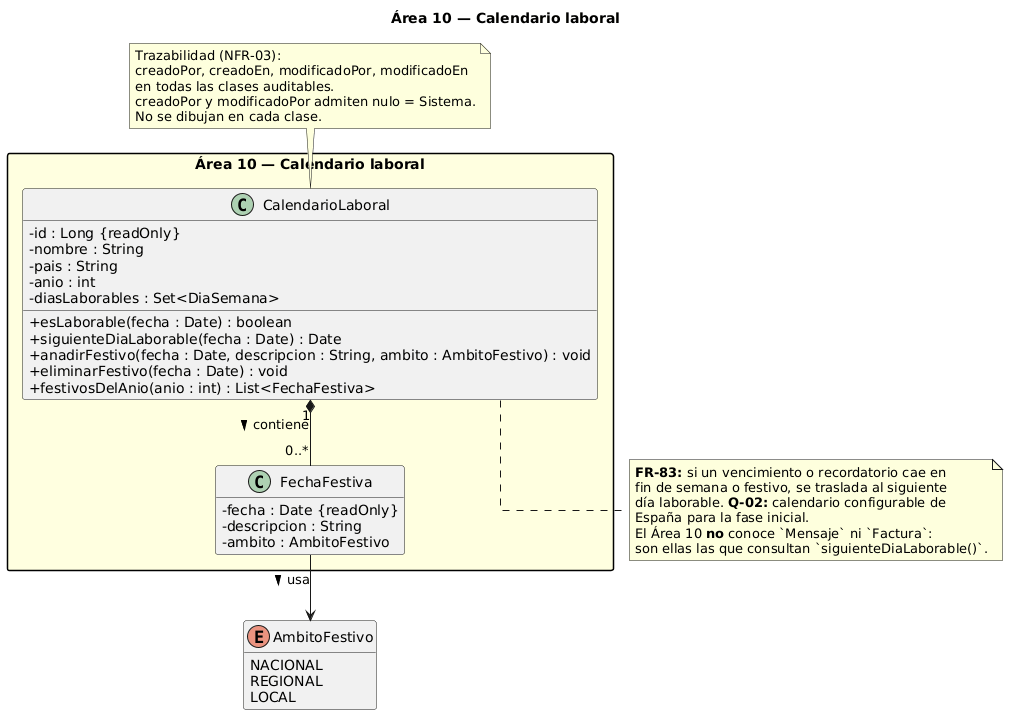

The diagram above was rendered by PlantUML. Its source (embedded in the PNG):
@startuml
title Área 10 — Calendario laboral

skinparam classAttributeIconSize 0
skinparam linetype ortho
skinparam packageStyle rectangle
hide empty members

note "Trazabilidad (NFR-03):\ncreadoPor, creadoEn, modificadoPor, modificadoEn\nen todas las clases auditables.\ncreadoPor y modificadoPor admiten nulo = Sistema.\nNo se dibujan en cada clase." as NFR03

package "Área 10 — Calendario laboral" #LightYellow {

  class CalendarioLaboral {
    - id : Long {readOnly}
    - nombre : String
    - pais : String
    - anio : int
    - diasLaborables : Set<DiaSemana>
    + esLaborable(fecha : Date) : boolean
    + siguienteDiaLaborable(fecha : Date) : Date
    + anadirFestivo(fecha : Date, descripcion : String, ambito : AmbitoFestivo) : void
    + eliminarFestivo(fecha : Date) : void
    + festivosDelAnio(anio : int) : List<FechaFestiva>
  }

  class FechaFestiva {
    - fecha : Date {readOnly}
    - descripcion : String
    - ambito : AmbitoFestivo
  }
}

enum AmbitoFestivo {
  NACIONAL
  REGIONAL
  LOCAL
}

CalendarioLaboral "1" *-- "0..*" FechaFestiva : contiene >
FechaFestiva --> AmbitoFestivo : usa >

NFR03 .. CalendarioLaboral

note bottom of CalendarioLaboral
  **FR-83:** si un vencimiento o recordatorio cae en
  fin de semana o festivo, se traslada al siguiente
  día laborable. **Q-02:** calendario configurable de
  España para la fase inicial.
  El Área 10 **no** conoce `Mensaje` ni `Factura`:
  son ellas las que consultan `siguienteDiaLaborable()`.
end note
@enduml